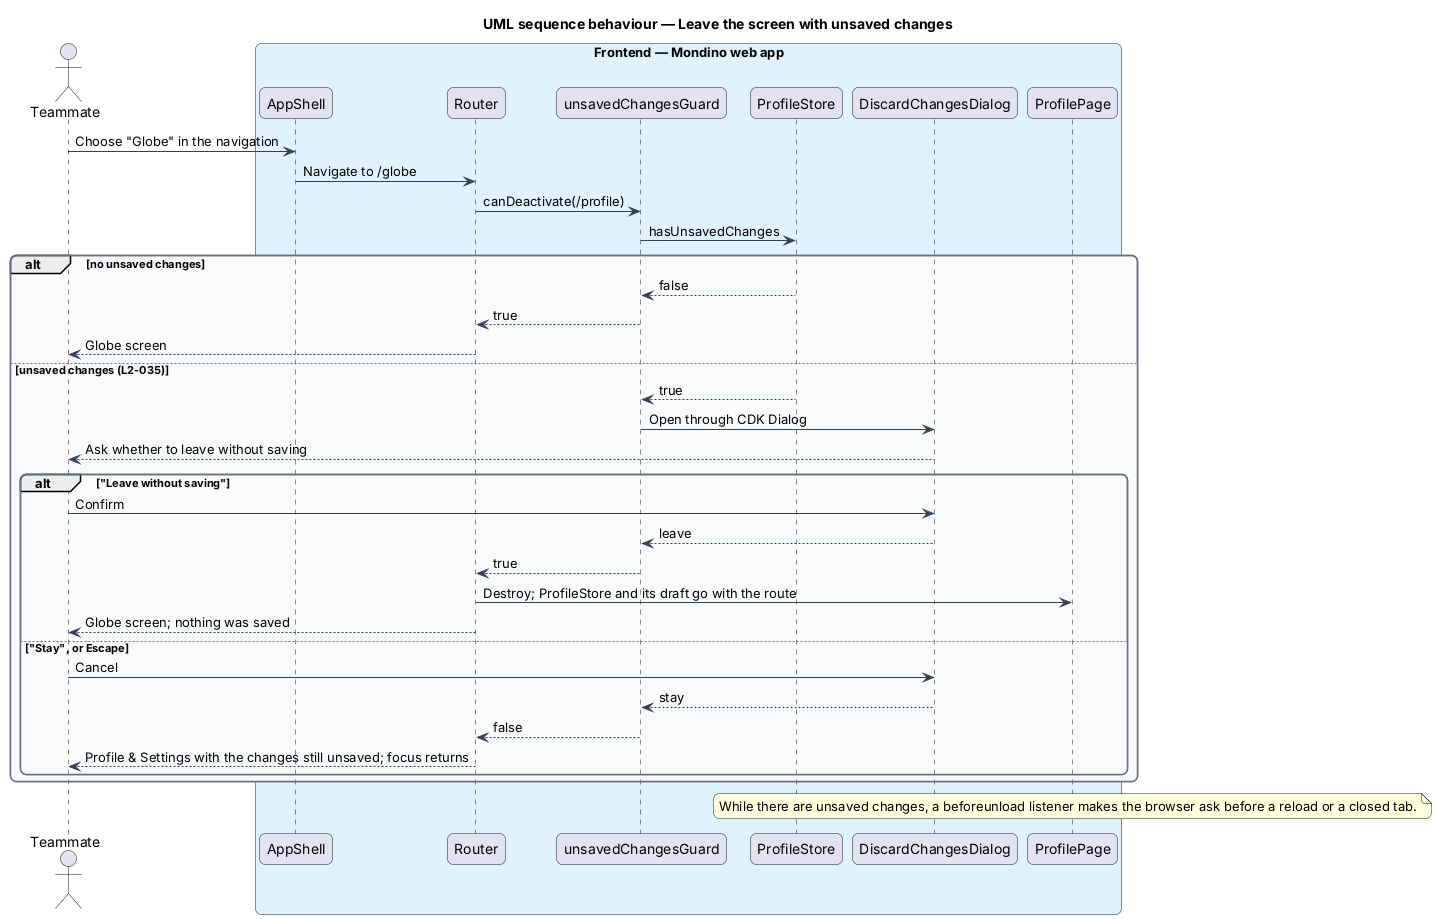

The diagram above was rendered by PlantUML. Its source (embedded in the PNG):
@startuml
title UML sequence behaviour — Leave the screen with unsaved changes
skinparam backgroundColor #FFFFFF
skinparam shadowing false
skinparam roundcorner 12
skinparam defaultFontName Arial
skinparam ArrowColor #344054
skinparam rectangle {
  BorderColor #344054
  FontColor #101828
}
skinparam package {
  BorderColor #667085
  FontColor #101828
  BackgroundColor #F9FAFB
}
actor "Teammate" as actor
box "Frontend — Mondino web app" #E0F2FE
  participant "AppShell" as shell
  participant "Router" as router
  participant "unsavedChangesGuard" as guard
  participant "ProfileStore" as store
  participant "DiscardChangesDialog" as dialog
  participant "ProfilePage" as page
end box
actor -> shell : Choose "Globe" in the navigation
shell -> router : Navigate to /globe
router -> guard : canDeactivate(/profile)
guard -> store : hasUnsavedChanges
alt no unsaved changes
  store --> guard : false
  guard --> router : true
  router --> actor : Globe screen
else unsaved changes (L2-035)
  store --> guard : true
  guard -> dialog : Open through CDK Dialog
  dialog --> actor : Ask whether to leave without saving
  alt "Leave without saving"
    actor -> dialog : Confirm
    dialog --> guard : leave
    guard --> router : true
    router -> page : Destroy; ProfileStore and its draft go with the route
    router --> actor : Globe screen; nothing was saved
  else "Stay", or Escape
    actor -> dialog : Cancel
    dialog --> guard : stay
    guard --> router : false
    router --> actor : Profile & Settings with the changes still unsaved; focus returns
  end
end
note over page : While there are unsaved changes, a beforeunload listener makes the browser ask before a reload or a closed tab.
@enduml